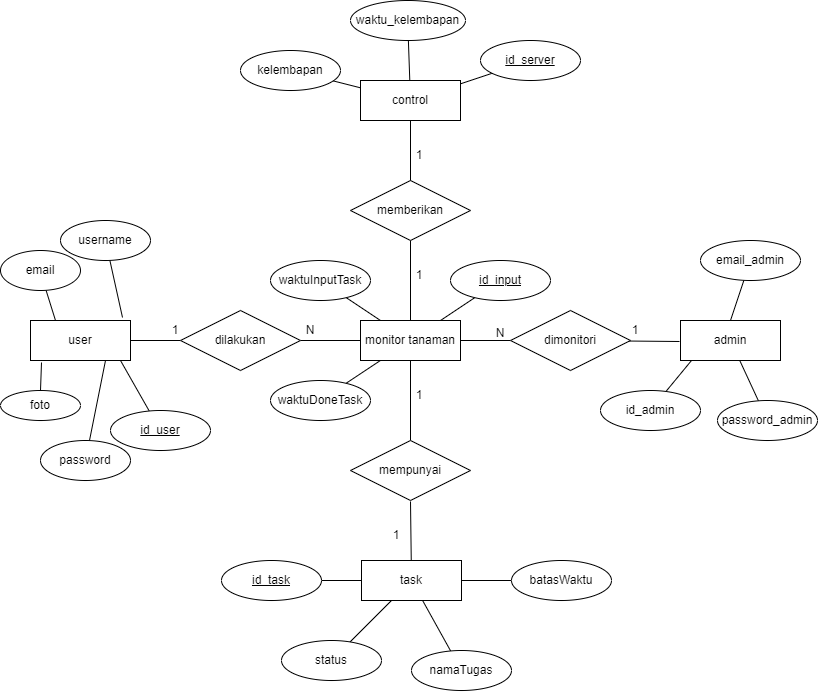

The diagram above was exported from draw.io. Its source (the exported page's mxGraphModel, read from the mxfile embedded in the PNG):
<mxGraphModel dx="808" dy="2044" grid="1" gridSize="10" guides="1" tooltips="1" connect="0" arrows="1" fold="1" page="1" pageScale="1" pageWidth="827" pageHeight="1169" math="0" shadow="0">
  <root>
    <mxCell id="0" />
    <mxCell id="1" parent="0" />
    <mxCell id="5Yx1nqQD-szzVX5ywEpr-61" style="edgeStyle=none;rounded=0;orthogonalLoop=1;jettySize=auto;html=1;entryX=0;entryY=0.5;entryDx=0;entryDy=0;strokeColor=default;endArrow=none;endFill=0;" parent="1" source="5Yx1nqQD-szzVX5ywEpr-3" target="5Yx1nqQD-szzVX5ywEpr-8" edge="1">
      <mxGeometry relative="1" as="geometry" />
    </mxCell>
    <mxCell id="5Yx1nqQD-szzVX5ywEpr-3" value="user" style="whiteSpace=wrap;html=1;align=center;" parent="1" vertex="1">
      <mxGeometry x="40" y="240" width="100" height="40" as="geometry" />
    </mxCell>
    <mxCell id="5Yx1nqQD-szzVX5ywEpr-62" style="edgeStyle=none;rounded=0;orthogonalLoop=1;jettySize=auto;html=1;entryX=1;entryY=0.5;entryDx=0;entryDy=0;strokeColor=default;endArrow=none;endFill=0;" parent="1" source="5Yx1nqQD-szzVX5ywEpr-6" target="5Yx1nqQD-szzVX5ywEpr-8" edge="1">
      <mxGeometry relative="1" as="geometry" />
    </mxCell>
    <mxCell id="5Yx1nqQD-szzVX5ywEpr-65" style="edgeStyle=none;rounded=0;orthogonalLoop=1;jettySize=auto;html=1;endArrow=none;endFill=0;strokeColor=default;" parent="1" source="5Yx1nqQD-szzVX5ywEpr-6" target="5Yx1nqQD-szzVX5ywEpr-54" edge="1">
      <mxGeometry relative="1" as="geometry" />
    </mxCell>
    <mxCell id="4MzCltsq9J3FaGv6vpDF-4" style="edgeStyle=none;rounded=0;orthogonalLoop=1;jettySize=auto;html=1;endArrow=none;endFill=0;" edge="1" parent="1" source="5Yx1nqQD-szzVX5ywEpr-6" target="4MzCltsq9J3FaGv6vpDF-2">
      <mxGeometry relative="1" as="geometry" />
    </mxCell>
    <mxCell id="5Yx1nqQD-szzVX5ywEpr-6" value="monitor tanaman" style="whiteSpace=wrap;html=1;align=center;" parent="1" vertex="1">
      <mxGeometry x="370" y="240" width="100" height="40" as="geometry" />
    </mxCell>
    <mxCell id="5Yx1nqQD-szzVX5ywEpr-7" value="admin" style="whiteSpace=wrap;html=1;align=center;" parent="1" vertex="1">
      <mxGeometry x="690" y="240" width="100" height="40" as="geometry" />
    </mxCell>
    <mxCell id="5Yx1nqQD-szzVX5ywEpr-8" value="dilakukan" style="shape=rhombus;perimeter=rhombusPerimeter;whiteSpace=wrap;html=1;align=center;" parent="1" vertex="1">
      <mxGeometry x="190" y="230" width="120" height="60" as="geometry" />
    </mxCell>
    <mxCell id="5Yx1nqQD-szzVX5ywEpr-63" style="edgeStyle=none;rounded=0;orthogonalLoop=1;jettySize=auto;html=1;endArrow=none;endFill=0;strokeColor=default;" parent="1" source="5Yx1nqQD-szzVX5ywEpr-10" target="5Yx1nqQD-szzVX5ywEpr-6" edge="1">
      <mxGeometry relative="1" as="geometry" />
    </mxCell>
    <mxCell id="5Yx1nqQD-szzVX5ywEpr-64" style="edgeStyle=none;rounded=0;orthogonalLoop=1;jettySize=auto;html=1;entryX=-0.01;entryY=0.525;entryDx=0;entryDy=0;entryPerimeter=0;endArrow=none;endFill=0;strokeColor=default;" parent="1" source="5Yx1nqQD-szzVX5ywEpr-10" target="5Yx1nqQD-szzVX5ywEpr-7" edge="1">
      <mxGeometry relative="1" as="geometry" />
    </mxCell>
    <mxCell id="5Yx1nqQD-szzVX5ywEpr-10" value="dimonitori" style="shape=rhombus;perimeter=rhombusPerimeter;whiteSpace=wrap;html=1;align=center;" parent="1" vertex="1">
      <mxGeometry x="520" y="230" width="120" height="60" as="geometry" />
    </mxCell>
    <mxCell id="5Yx1nqQD-szzVX5ywEpr-18" style="rounded=0;orthogonalLoop=1;jettySize=auto;html=1;entryX=0.92;entryY=-0.075;entryDx=0;entryDy=0;entryPerimeter=0;endArrow=none;endFill=0;" parent="1" source="5Yx1nqQD-szzVX5ywEpr-11" target="5Yx1nqQD-szzVX5ywEpr-3" edge="1">
      <mxGeometry relative="1" as="geometry" />
    </mxCell>
    <mxCell id="5Yx1nqQD-szzVX5ywEpr-11" value="username" style="ellipse;whiteSpace=wrap;html=1;align=center;" parent="1" vertex="1">
      <mxGeometry x="70" y="140" width="90" height="40" as="geometry" />
    </mxCell>
    <mxCell id="5Yx1nqQD-szzVX5ywEpr-55" style="rounded=0;orthogonalLoop=1;jettySize=auto;html=1;entryX=0.75;entryY=1;entryDx=0;entryDy=0;endArrow=none;endFill=0;" parent="1" source="5Yx1nqQD-szzVX5ywEpr-12" target="5Yx1nqQD-szzVX5ywEpr-3" edge="1">
      <mxGeometry relative="1" as="geometry" />
    </mxCell>
    <mxCell id="5Yx1nqQD-szzVX5ywEpr-12" value="password" style="ellipse;whiteSpace=wrap;html=1;align=center;" parent="1" vertex="1">
      <mxGeometry x="50" y="360" width="90" height="40" as="geometry" />
    </mxCell>
    <mxCell id="5Yx1nqQD-szzVX5ywEpr-19" style="rounded=0;orthogonalLoop=1;jettySize=auto;html=1;entryX=0.25;entryY=0;entryDx=0;entryDy=0;endArrow=none;endFill=0;" parent="1" source="5Yx1nqQD-szzVX5ywEpr-13" target="5Yx1nqQD-szzVX5ywEpr-3" edge="1">
      <mxGeometry relative="1" as="geometry" />
    </mxCell>
    <mxCell id="5Yx1nqQD-szzVX5ywEpr-13" value="email" style="ellipse;whiteSpace=wrap;html=1;align=center;" parent="1" vertex="1">
      <mxGeometry x="10" y="170" width="80" height="40" as="geometry" />
    </mxCell>
    <mxCell id="5Yx1nqQD-szzVX5ywEpr-80" style="edgeStyle=none;rounded=0;orthogonalLoop=1;jettySize=auto;html=1;entryX=0.11;entryY=1.05;entryDx=0;entryDy=0;entryPerimeter=0;endArrow=none;endFill=0;strokeColor=default;" parent="1" source="5Yx1nqQD-szzVX5ywEpr-14" target="5Yx1nqQD-szzVX5ywEpr-3" edge="1">
      <mxGeometry relative="1" as="geometry" />
    </mxCell>
    <mxCell id="5Yx1nqQD-szzVX5ywEpr-14" value="foto" style="ellipse;whiteSpace=wrap;html=1;align=center;" parent="1" vertex="1">
      <mxGeometry x="10" y="310" width="80" height="30" as="geometry" />
    </mxCell>
    <mxCell id="5Yx1nqQD-szzVX5ywEpr-26" style="rounded=0;orthogonalLoop=1;jettySize=auto;html=1;entryX=0.5;entryY=0;entryDx=0;entryDy=0;endArrow=none;endFill=0;" parent="1" source="5Yx1nqQD-szzVX5ywEpr-15" target="5Yx1nqQD-szzVX5ywEpr-7" edge="1">
      <mxGeometry relative="1" as="geometry" />
    </mxCell>
    <mxCell id="5Yx1nqQD-szzVX5ywEpr-15" value="email_admin" style="ellipse;whiteSpace=wrap;html=1;align=center;" parent="1" vertex="1">
      <mxGeometry x="710" y="160" width="100" height="40" as="geometry" />
    </mxCell>
    <mxCell id="5Yx1nqQD-szzVX5ywEpr-25" style="rounded=0;orthogonalLoop=1;jettySize=auto;html=1;endArrow=none;endFill=0;" parent="1" source="5Yx1nqQD-szzVX5ywEpr-16" target="5Yx1nqQD-szzVX5ywEpr-7" edge="1">
      <mxGeometry relative="1" as="geometry" />
    </mxCell>
    <mxCell id="5Yx1nqQD-szzVX5ywEpr-16" value="password_admin" style="ellipse;whiteSpace=wrap;html=1;align=center;" parent="1" vertex="1">
      <mxGeometry x="727" y="320" width="100" height="40" as="geometry" />
    </mxCell>
    <mxCell id="5Yx1nqQD-szzVX5ywEpr-47" style="rounded=0;orthogonalLoop=1;jettySize=auto;html=1;endArrow=none;endFill=0;" parent="1" source="5Yx1nqQD-szzVX5ywEpr-28" target="5Yx1nqQD-szzVX5ywEpr-35" edge="1">
      <mxGeometry relative="1" as="geometry" />
    </mxCell>
    <mxCell id="5Yx1nqQD-szzVX5ywEpr-28" value="namaTugas" style="ellipse;whiteSpace=wrap;html=1;align=center;" parent="1" vertex="1">
      <mxGeometry x="421" y="570" width="100" height="40" as="geometry" />
    </mxCell>
    <mxCell id="5Yx1nqQD-szzVX5ywEpr-77" style="edgeStyle=none;rounded=0;orthogonalLoop=1;jettySize=auto;html=1;entryX=0.5;entryY=1.017;entryDx=0;entryDy=0;entryPerimeter=0;endArrow=none;endFill=0;strokeColor=default;" parent="1" source="5Yx1nqQD-szzVX5ywEpr-35" target="5Yx1nqQD-szzVX5ywEpr-54" edge="1">
      <mxGeometry relative="1" as="geometry" />
    </mxCell>
    <mxCell id="5Yx1nqQD-szzVX5ywEpr-35" value="task" style="whiteSpace=wrap;html=1;align=center;" parent="1" vertex="1">
      <mxGeometry x="371" y="480" width="100" height="40" as="geometry" />
    </mxCell>
    <mxCell id="5Yx1nqQD-szzVX5ywEpr-46" style="edgeStyle=orthogonalEdgeStyle;rounded=0;orthogonalLoop=1;jettySize=auto;html=1;endArrow=none;endFill=0;" parent="1" source="5Yx1nqQD-szzVX5ywEpr-36" target="5Yx1nqQD-szzVX5ywEpr-35" edge="1">
      <mxGeometry relative="1" as="geometry" />
    </mxCell>
    <mxCell id="5Yx1nqQD-szzVX5ywEpr-36" value="batasWaktu" style="ellipse;whiteSpace=wrap;html=1;align=center;" parent="1" vertex="1">
      <mxGeometry x="521" y="480" width="100" height="40" as="geometry" />
    </mxCell>
    <mxCell id="5Yx1nqQD-szzVX5ywEpr-41" style="rounded=0;orthogonalLoop=1;jettySize=auto;html=1;entryX=0.9;entryY=1;entryDx=0;entryDy=0;entryPerimeter=0;strokeColor=default;endArrow=none;endFill=0;" parent="1" source="5Yx1nqQD-szzVX5ywEpr-37" target="5Yx1nqQD-szzVX5ywEpr-3" edge="1">
      <mxGeometry relative="1" as="geometry" />
    </mxCell>
    <mxCell id="5Yx1nqQD-szzVX5ywEpr-37" value="id_user" style="ellipse;whiteSpace=wrap;html=1;align=center;fontStyle=4;" parent="1" vertex="1">
      <mxGeometry x="120" y="330" width="100" height="40" as="geometry" />
    </mxCell>
    <mxCell id="5Yx1nqQD-szzVX5ywEpr-45" style="edgeStyle=orthogonalEdgeStyle;rounded=0;orthogonalLoop=1;jettySize=auto;html=1;endArrow=none;endFill=0;" parent="1" source="5Yx1nqQD-szzVX5ywEpr-42" target="5Yx1nqQD-szzVX5ywEpr-35" edge="1">
      <mxGeometry relative="1" as="geometry" />
    </mxCell>
    <mxCell id="5Yx1nqQD-szzVX5ywEpr-42" value="id_task" style="ellipse;whiteSpace=wrap;html=1;align=center;fontStyle=4;" parent="1" vertex="1">
      <mxGeometry x="231" y="480" width="100" height="40" as="geometry" />
    </mxCell>
    <mxCell id="5Yx1nqQD-szzVX5ywEpr-52" style="rounded=0;orthogonalLoop=1;jettySize=auto;html=1;endArrow=none;endFill=0;" parent="1" source="4MzCltsq9J3FaGv6vpDF-1" target="5Yx1nqQD-szzVX5ywEpr-6" edge="1">
      <mxGeometry relative="1" as="geometry">
        <mxPoint x="375.8113883008418" y="198.97366596101017" as="sourcePoint" />
      </mxGeometry>
    </mxCell>
    <mxCell id="5Yx1nqQD-szzVX5ywEpr-51" style="rounded=0;orthogonalLoop=1;jettySize=auto;html=1;endArrow=none;endFill=0;" parent="1" source="5Yx1nqQD-szzVX5ywEpr-49" target="5Yx1nqQD-szzVX5ywEpr-35" edge="1">
      <mxGeometry relative="1" as="geometry" />
    </mxCell>
    <mxCell id="5Yx1nqQD-szzVX5ywEpr-49" value="status" style="ellipse;whiteSpace=wrap;html=1;align=center;" parent="1" vertex="1">
      <mxGeometry x="291" y="560" width="100" height="40" as="geometry" />
    </mxCell>
    <mxCell id="5Yx1nqQD-szzVX5ywEpr-54" value="mempunyai" style="shape=rhombus;perimeter=rhombusPerimeter;whiteSpace=wrap;html=1;align=center;" parent="1" vertex="1">
      <mxGeometry x="360" y="360" width="120" height="60" as="geometry" />
    </mxCell>
    <mxCell id="5Yx1nqQD-szzVX5ywEpr-68" value="1" style="text;html=1;strokeColor=none;fillColor=none;align=center;verticalAlign=middle;whiteSpace=wrap;rounded=0;" parent="1" vertex="1">
      <mxGeometry x="170" y="240" width="30" height="20" as="geometry" />
    </mxCell>
    <mxCell id="5Yx1nqQD-szzVX5ywEpr-69" value="N" style="text;html=1;strokeColor=none;fillColor=none;align=center;verticalAlign=middle;whiteSpace=wrap;rounded=0;" parent="1" vertex="1">
      <mxGeometry x="300" y="240" width="40" height="20" as="geometry" />
    </mxCell>
    <mxCell id="5Yx1nqQD-szzVX5ywEpr-70" value="1" style="text;html=1;strokeColor=none;fillColor=none;align=center;verticalAlign=middle;whiteSpace=wrap;rounded=0;" parent="1" vertex="1">
      <mxGeometry x="630" y="240" width="30" height="20" as="geometry" />
    </mxCell>
    <mxCell id="5Yx1nqQD-szzVX5ywEpr-71" value="N" style="text;html=1;strokeColor=none;fillColor=none;align=center;verticalAlign=middle;whiteSpace=wrap;rounded=0;" parent="1" vertex="1">
      <mxGeometry x="490" y="240" width="40" height="25" as="geometry" />
    </mxCell>
    <mxCell id="5Yx1nqQD-szzVX5ywEpr-78" value="1" style="text;html=1;strokeColor=none;fillColor=none;align=center;verticalAlign=middle;whiteSpace=wrap;rounded=0;" parent="1" vertex="1">
      <mxGeometry x="391" y="440" width="30" height="30" as="geometry" />
    </mxCell>
    <mxCell id="5Yx1nqQD-szzVX5ywEpr-79" value="1" style="text;html=1;strokeColor=none;fillColor=none;align=center;verticalAlign=middle;whiteSpace=wrap;rounded=0;" parent="1" vertex="1">
      <mxGeometry x="413.5" y="300" width="30" height="30" as="geometry" />
    </mxCell>
    <mxCell id="5Yx1nqQD-szzVX5ywEpr-82" style="edgeStyle=none;rounded=0;orthogonalLoop=1;jettySize=auto;html=1;entryX=0.11;entryY=1;entryDx=0;entryDy=0;entryPerimeter=0;endArrow=none;endFill=0;strokeColor=default;" parent="1" source="5Yx1nqQD-szzVX5ywEpr-81" target="5Yx1nqQD-szzVX5ywEpr-7" edge="1">
      <mxGeometry relative="1" as="geometry" />
    </mxCell>
    <mxCell id="5Yx1nqQD-szzVX5ywEpr-81" value="id_admin" style="ellipse;whiteSpace=wrap;html=1;align=center;" parent="1" vertex="1">
      <mxGeometry x="610" y="310" width="100" height="40" as="geometry" />
    </mxCell>
    <mxCell id="4MzCltsq9J3FaGv6vpDF-1" value="waktuInputTask" style="ellipse;whiteSpace=wrap;html=1;align=center;" vertex="1" parent="1">
      <mxGeometry x="280" y="180" width="100" height="40" as="geometry" />
    </mxCell>
    <mxCell id="4MzCltsq9J3FaGv6vpDF-2" value="waktuDoneTask" style="ellipse;whiteSpace=wrap;html=1;align=center;" vertex="1" parent="1">
      <mxGeometry x="280" y="300" width="100" height="40" as="geometry" />
    </mxCell>
    <mxCell id="4MzCltsq9J3FaGv6vpDF-6" style="edgeStyle=none;rounded=0;orthogonalLoop=1;jettySize=auto;html=1;endArrow=none;endFill=0;" edge="1" parent="1" source="4MzCltsq9J3FaGv6vpDF-5" target="5Yx1nqQD-szzVX5ywEpr-6">
      <mxGeometry relative="1" as="geometry" />
    </mxCell>
    <mxCell id="4MzCltsq9J3FaGv6vpDF-5" value="id_input" style="ellipse;whiteSpace=wrap;html=1;align=center;fontStyle=4;" vertex="1" parent="1">
      <mxGeometry x="460" y="180" width="100" height="40" as="geometry" />
    </mxCell>
    <mxCell id="4MzCltsq9J3FaGv6vpDF-17" style="edgeStyle=none;rounded=0;orthogonalLoop=1;jettySize=auto;html=1;endArrow=none;endFill=0;" edge="1" parent="1" source="4MzCltsq9J3FaGv6vpDF-7" target="5Yx1nqQD-szzVX5ywEpr-6">
      <mxGeometry relative="1" as="geometry" />
    </mxCell>
    <mxCell id="4MzCltsq9J3FaGv6vpDF-7" value="memberikan" style="shape=rhombus;perimeter=rhombusPerimeter;whiteSpace=wrap;html=1;align=center;" vertex="1" parent="1">
      <mxGeometry x="360" y="100" width="120" height="60" as="geometry" />
    </mxCell>
    <mxCell id="4MzCltsq9J3FaGv6vpDF-13" style="edgeStyle=none;rounded=0;orthogonalLoop=1;jettySize=auto;html=1;endArrow=none;endFill=0;" edge="1" parent="1" source="4MzCltsq9J3FaGv6vpDF-8" target="4MzCltsq9J3FaGv6vpDF-9">
      <mxGeometry relative="1" as="geometry" />
    </mxCell>
    <mxCell id="4MzCltsq9J3FaGv6vpDF-14" style="edgeStyle=none;rounded=0;orthogonalLoop=1;jettySize=auto;html=1;endArrow=none;endFill=0;" edge="1" parent="1" source="4MzCltsq9J3FaGv6vpDF-8" target="4MzCltsq9J3FaGv6vpDF-10">
      <mxGeometry relative="1" as="geometry" />
    </mxCell>
    <mxCell id="4MzCltsq9J3FaGv6vpDF-15" style="edgeStyle=none;rounded=0;orthogonalLoop=1;jettySize=auto;html=1;endArrow=none;endFill=0;" edge="1" parent="1" source="4MzCltsq9J3FaGv6vpDF-8" target="4MzCltsq9J3FaGv6vpDF-12">
      <mxGeometry relative="1" as="geometry">
        <mxPoint x="501.58893602012813" y="-7.1963120067091495" as="targetPoint" />
      </mxGeometry>
    </mxCell>
    <mxCell id="4MzCltsq9J3FaGv6vpDF-16" style="edgeStyle=none;rounded=0;orthogonalLoop=1;jettySize=auto;html=1;endArrow=none;endFill=0;" edge="1" parent="1" source="4MzCltsq9J3FaGv6vpDF-8" target="4MzCltsq9J3FaGv6vpDF-7">
      <mxGeometry relative="1" as="geometry">
        <mxPoint x="420" y="80" as="targetPoint" />
      </mxGeometry>
    </mxCell>
    <mxCell id="4MzCltsq9J3FaGv6vpDF-8" value="control" style="whiteSpace=wrap;html=1;align=center;" vertex="1" parent="1">
      <mxGeometry x="370" width="100" height="40" as="geometry" />
    </mxCell>
    <mxCell id="4MzCltsq9J3FaGv6vpDF-9" value="kelembapan" style="ellipse;whiteSpace=wrap;html=1;align=center;" vertex="1" parent="1">
      <mxGeometry x="250" y="-30" width="100" height="40" as="geometry" />
    </mxCell>
    <mxCell id="4MzCltsq9J3FaGv6vpDF-10" value="waktu_kelembapan" style="ellipse;whiteSpace=wrap;html=1;align=center;" vertex="1" parent="1">
      <mxGeometry x="360" y="-80" width="115" height="40" as="geometry" />
    </mxCell>
    <mxCell id="4MzCltsq9J3FaGv6vpDF-12" value="id_server" style="ellipse;whiteSpace=wrap;html=1;align=center;fontStyle=4;" vertex="1" parent="1">
      <mxGeometry x="490" y="-40" width="100" height="40" as="geometry" />
    </mxCell>
    <mxCell id="4MzCltsq9J3FaGv6vpDF-18" value="1" style="text;html=1;strokeColor=none;fillColor=none;align=center;verticalAlign=middle;whiteSpace=wrap;rounded=0;" vertex="1" parent="1">
      <mxGeometry x="413.5" y="180" width="30" height="30" as="geometry" />
    </mxCell>
    <mxCell id="4MzCltsq9J3FaGv6vpDF-19" value="1" style="text;html=1;strokeColor=none;fillColor=none;align=center;verticalAlign=middle;whiteSpace=wrap;rounded=0;" vertex="1" parent="1">
      <mxGeometry x="414" y="60" width="30" height="30" as="geometry" />
    </mxCell>
  </root>
</mxGraphModel>